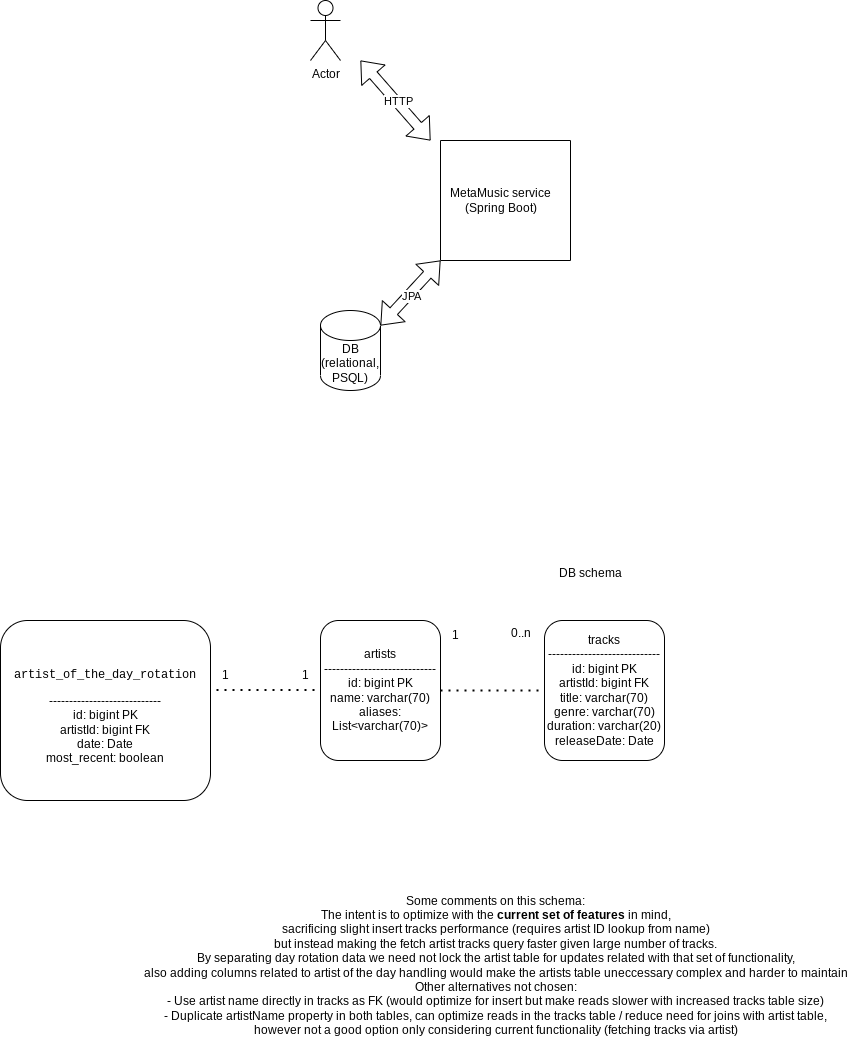

The diagram above was exported from draw.io. Its source (the exported page's mxGraphModel, read from the mxfile embedded in the PNG):
<mxGraphModel dx="1941" dy="524" grid="1" gridSize="10" guides="1" tooltips="1" connect="1" arrows="1" fold="1" page="1" pageScale="1" pageWidth="827" pageHeight="1169" math="0" shadow="0">
  <root>
    <mxCell id="0" />
    <mxCell id="1" parent="0" />
    <mxCell id="if_aSbi5Q0GqxjSGBrJW-1" value="Actor" style="shape=umlActor;verticalLabelPosition=bottom;verticalAlign=top;html=1;outlineConnect=0;" parent="1" vertex="1">
      <mxGeometry x="120" y="60" width="30" height="60" as="geometry" />
    </mxCell>
    <mxCell id="if_aSbi5Q0GqxjSGBrJW-2" value="" style="shape=flexArrow;endArrow=classic;startArrow=classic;html=1;rounded=0;" parent="1" edge="1">
      <mxGeometry width="100" height="100" relative="1" as="geometry">
        <mxPoint x="170" y="120" as="sourcePoint" />
        <mxPoint x="240" y="200" as="targetPoint" />
      </mxGeometry>
    </mxCell>
    <mxCell id="if_aSbi5Q0GqxjSGBrJW-5" value="HTTP" style="edgeLabel;html=1;align=center;verticalAlign=middle;resizable=0;points=[];" parent="if_aSbi5Q0GqxjSGBrJW-2" vertex="1" connectable="0">
      <mxGeometry x="0.0372" y="2" relative="1" as="geometry">
        <mxPoint as="offset" />
      </mxGeometry>
    </mxCell>
    <mxCell id="if_aSbi5Q0GqxjSGBrJW-3" value="" style="swimlane;startSize=0;" parent="1" vertex="1">
      <mxGeometry x="250" y="200" width="130" height="120" as="geometry" />
    </mxCell>
    <mxCell id="if_aSbi5Q0GqxjSGBrJW-4" value="MetaMusic service&lt;br&gt;(Spring Boot)" style="text;html=1;align=center;verticalAlign=middle;resizable=0;points=[];autosize=1;strokeColor=none;fillColor=none;" parent="if_aSbi5Q0GqxjSGBrJW-3" vertex="1">
      <mxGeometry y="40" width="120" height="40" as="geometry" />
    </mxCell>
    <mxCell id="if_aSbi5Q0GqxjSGBrJW-6" value="DB&lt;br&gt;(relational, PSQL)" style="shape=cylinder3;whiteSpace=wrap;html=1;boundedLbl=1;backgroundOutline=1;size=15;" parent="1" vertex="1">
      <mxGeometry x="130" y="370" width="60" height="80" as="geometry" />
    </mxCell>
    <mxCell id="if_aSbi5Q0GqxjSGBrJW-7" value="" style="shape=flexArrow;endArrow=classic;startArrow=classic;html=1;rounded=0;exitX=0;exitY=1;exitDx=0;exitDy=0;entryX=1;entryY=0;entryDx=0;entryDy=15;entryPerimeter=0;" parent="1" source="if_aSbi5Q0GqxjSGBrJW-3" target="if_aSbi5Q0GqxjSGBrJW-6" edge="1">
      <mxGeometry width="100" height="100" relative="1" as="geometry">
        <mxPoint x="220" y="320" as="sourcePoint" />
        <mxPoint x="290" y="400" as="targetPoint" />
      </mxGeometry>
    </mxCell>
    <mxCell id="if_aSbi5Q0GqxjSGBrJW-8" value="JPA" style="edgeLabel;html=1;align=center;verticalAlign=middle;resizable=0;points=[];" parent="if_aSbi5Q0GqxjSGBrJW-7" vertex="1" connectable="0">
      <mxGeometry x="0.0372" y="2" relative="1" as="geometry">
        <mxPoint as="offset" />
      </mxGeometry>
    </mxCell>
    <mxCell id="fIbgAHVbb9tBh_6a8qo--1" value="DB schema" style="text;html=1;align=center;verticalAlign=middle;resizable=0;points=[];autosize=1;strokeColor=none;fillColor=none;" parent="1" vertex="1">
      <mxGeometry x="355" y="618" width="90" height="30" as="geometry" />
    </mxCell>
    <mxCell id="fIbgAHVbb9tBh_6a8qo--2" value="artists&lt;br&gt;----------------------------&lt;br&gt;id: bigint PK&lt;br&gt;name: varchar(70) aliases: List&amp;lt;varchar(70)&amp;gt;" style="rounded=1;whiteSpace=wrap;html=1;" parent="1" vertex="1">
      <mxGeometry x="130" y="680" width="120" height="140" as="geometry" />
    </mxCell>
    <mxCell id="fIbgAHVbb9tBh_6a8qo--3" value="tracks&lt;br&gt;----------------------------&lt;br&gt;id: bigint PK&lt;br&gt;artistId: bigint FK&lt;br&gt;title: varchar(70)&lt;br&gt;genre: varchar(70)&lt;br&gt;duration: varchar(20)&lt;br&gt;releaseDate: Date" style="rounded=1;whiteSpace=wrap;html=1;" parent="1" vertex="1">
      <mxGeometry x="354" y="680" width="120" height="140" as="geometry" />
    </mxCell>
    <mxCell id="fIbgAHVbb9tBh_6a8qo--4" value="" style="endArrow=none;dashed=1;html=1;dashPattern=1 3;strokeWidth=2;rounded=0;exitX=1;exitY=0.5;exitDx=0;exitDy=0;entryX=0;entryY=0.5;entryDx=0;entryDy=0;" parent="1" source="fIbgAHVbb9tBh_6a8qo--2" target="fIbgAHVbb9tBh_6a8qo--3" edge="1">
      <mxGeometry width="50" height="50" relative="1" as="geometry">
        <mxPoint x="390" y="750" as="sourcePoint" />
        <mxPoint x="440" y="700" as="targetPoint" />
      </mxGeometry>
    </mxCell>
    <mxCell id="fIbgAHVbb9tBh_6a8qo--6" value="0..n" style="text;html=1;align=center;verticalAlign=middle;resizable=0;points=[];autosize=1;strokeColor=none;fillColor=none;" parent="1" vertex="1">
      <mxGeometry x="310" y="678" width="40" height="30" as="geometry" />
    </mxCell>
    <mxCell id="fIbgAHVbb9tBh_6a8qo--7" value="1&lt;br&gt;" style="text;html=1;align=center;verticalAlign=middle;resizable=0;points=[];autosize=1;strokeColor=none;fillColor=none;" parent="1" vertex="1">
      <mxGeometry x="250" y="680" width="30" height="30" as="geometry" />
    </mxCell>
    <mxCell id="fIbgAHVbb9tBh_6a8qo--8" value="Some comments on this schema:&lt;br&gt;The intent is to optimize with the &lt;b&gt;current set of features&lt;/b&gt;&amp;nbsp;in mind, &lt;br&gt;sacrificing slight insert tracks performance (requires artist ID lookup from name) &lt;br&gt;but instead making the fetch artist tracks query faster given large number of tracks.&lt;br&gt;By separating day rotation data we need not lock the artist table for updates related with that set of functionality,&lt;br&gt;also adding columns related to artist of the day handling would make the artists table uneccessary complex and harder to maintain&lt;br&gt;Other alternatives not chosen:&lt;br&gt;- Use artist name directly in tracks as FK (would optimize for insert but make reads slower with increased tracks table size)&lt;br&gt;- Duplicate artistName property in both tables, can optimize reads in the tracks table / reduce need for joins with artist table,&lt;br&gt;however not a good option only considering current functionality (fetching tracks via artist)" style="text;html=1;align=center;verticalAlign=middle;resizable=0;points=[];autosize=1;strokeColor=none;fillColor=none;" parent="1" vertex="1">
      <mxGeometry x="-50" y="945" width="710" height="160" as="geometry" />
    </mxCell>
    <mxCell id="3N1INzDctzTgVOVSliy3-1" value="&lt;div style=&quot;&quot;&gt;&lt;pre style=&quot;&quot;&gt;artist_of_the_day_rotation&lt;/pre&gt;&lt;/div&gt;----------------------------&lt;br&gt;id: bigint PK&lt;br&gt;artistId: bigint FK&lt;br&gt;date: Date&lt;br&gt;most_recent: boolean" style="rounded=1;whiteSpace=wrap;html=1;" vertex="1" parent="1">
      <mxGeometry x="-190" y="680" width="210" height="180" as="geometry" />
    </mxCell>
    <mxCell id="3N1INzDctzTgVOVSliy3-2" value="" style="endArrow=none;dashed=1;html=1;dashPattern=1 3;strokeWidth=2;rounded=0;exitX=1;exitY=0.5;exitDx=0;exitDy=0;entryX=0;entryY=0.5;entryDx=0;entryDy=0;" edge="1" parent="1">
      <mxGeometry width="50" height="50" relative="1" as="geometry">
        <mxPoint x="26" y="749.5" as="sourcePoint" />
        <mxPoint x="130" y="749.5" as="targetPoint" />
      </mxGeometry>
    </mxCell>
    <mxCell id="3N1INzDctzTgVOVSliy3-4" value="1&lt;br&gt;" style="text;html=1;align=center;verticalAlign=middle;resizable=0;points=[];autosize=1;strokeColor=none;fillColor=none;" vertex="1" parent="1">
      <mxGeometry x="20" y="720" width="30" height="30" as="geometry" />
    </mxCell>
    <mxCell id="3N1INzDctzTgVOVSliy3-5" value="1&lt;br&gt;" style="text;html=1;align=center;verticalAlign=middle;resizable=0;points=[];autosize=1;strokeColor=none;fillColor=none;" vertex="1" parent="1">
      <mxGeometry x="100" y="720" width="30" height="30" as="geometry" />
    </mxCell>
  </root>
</mxGraphModel>